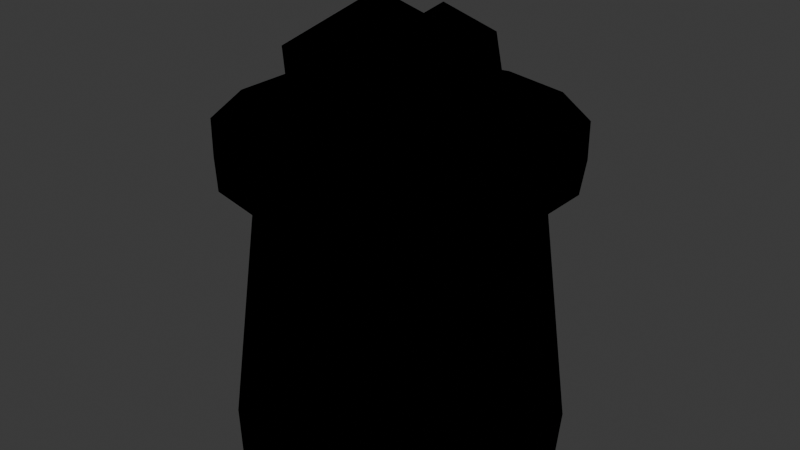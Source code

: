 # Source: ACES_CESTO_ROUPA_v01.blend  (saved by Blender 4.2.66; exported with 4.5.12 LTS)
import bpy
from mathutils import Matrix  # noqa: F401  (used for matrix-valued properties, if any)

bpy.ops.wm.read_factory_settings(use_empty=True)
scene = bpy.context.scene
scene.name = 'Scene'

# ---- collections
col_collection = bpy.data.collections.new('Collection'); scene.collection.children.link(col_collection)
col_office_mousepad_v01 = bpy.data.collections.new('OFFICE_MOUSEPAD_v01'); scene.collection.children.link(col_office_mousepad_v01)
col_office_luminaria_v01 = bpy.data.collections.new('OFFICE_LUMINARIA_v01'); scene.collection.children.link(col_office_luminaria_v01)
col_office_prateleira_v01 = bpy.data.collections.new('OFFICE_PRATELEIRA_v01'); scene.collection.children.link(col_office_prateleira_v01)
col_office_gaveteiro_v01 = bpy.data.collections.new('OFFICE_GAVETEIRO_v01'); scene.collection.children.link(col_office_gaveteiro_v01)
col_office_quadro_v01 = bpy.data.collections.new('OFFICE_QUADRO_v01'); scene.collection.children.link(col_office_quadro_v01)
col_office_cadeira_gamer_v01 = bpy.data.collections.new('OFFICE_CADEIRA_GAMER_v01'); scene.collection.children.link(col_office_cadeira_gamer_v01)
col_eletro_microondas_v01 = bpy.data.collections.new('ELETRO_MICROONDAS_v01'); scene.collection.children.link(col_eletro_microondas_v01)
col_eletro_cafeteira_v01 = bpy.data.collections.new('ELETRO_CAFETEIRA_v01'); scene.collection.children.link(col_eletro_cafeteira_v01)
col_eletro_liquidificador_v01 = bpy.data.collections.new('ELETRO_LIQUIDIFICADOR_v01'); scene.collection.children.link(col_eletro_liquidificador_v01)
col_eletro_torradeira_v01 = bpy.data.collections.new('ELETRO_TORRADEIRA_v01'); scene.collection.children.link(col_eletro_torradeira_v01)
col_eletro_airfryer_v01 = bpy.data.collections.new('ELETRO_AIRFRYER_v01'); scene.collection.children.link(col_eletro_airfryer_v01)
col_eletro_batedeira_v01 = bpy.data.collections.new('ELETRO_BATEDEIRA_v01'); scene.collection.children.link(col_eletro_batedeira_v01)
col_eletro_fogao2_v01 = bpy.data.collections.new('ELETRO_FOGAO2_v01'); scene.collection.children.link(col_eletro_fogao2_v01)
col_eletro_coifa_v01 = bpy.data.collections.new('ELETRO_COIFA_v01'); scene.collection.children.link(col_eletro_coifa_v01)
col_parede_prateleira_v01 = bpy.data.collections.new('PAREDE_PRATELEIRA_v01'); scene.collection.children.link(col_parede_prateleira_v01)
col_parede_espelho_grande_v01 = bpy.data.collections.new('PAREDE_ESPELHO_GRANDE_v01'); scene.collection.children.link(col_parede_espelho_grande_v01)
col_parede_quadro_triplo_v01 = bpy.data.collections.new('PAREDE_QUADRO_TRIPLO_v01'); scene.collection.children.link(col_parede_quadro_triplo_v01)
col_parede_relogio_cuco_v01 = bpy.data.collections.new('PAREDE_RELOGIO_CUCO_v01'); scene.collection.children.link(col_parede_relogio_cuco_v01)
col_parede_adesivo_v01 = bpy.data.collections.new('PAREDE_ADESIVO_v01'); scene.collection.children.link(col_parede_adesivo_v01)
col_parede_nicho_v01 = bpy.data.collections.new('PAREDE_NICHO_v01'); scene.collection.children.link(col_parede_nicho_v01)
col_parede_suporte_tempero_v01 = bpy.data.collections.new('PAREDE_SUPORTE_TEMPERO_v01'); scene.collection.children.link(col_parede_suporte_tempero_v01)
col_parede_gancho_v01 = bpy.data.collections.new('PAREDE_GANCHO_v01'); scene.collection.children.link(col_parede_gancho_v01)
col_aces_espelho_banheiro_v01 = bpy.data.collections.new('ACES_ESPELHO_BANHEIRO_v01'); scene.collection.children.link(col_aces_espelho_banheiro_v01)
col_aces_cesto_roupa_v01 = bpy.data.collections.new('ACES_CESTO_ROUPA_v01'); scene.collection.children.link(col_aces_cesto_roupa_v01)

# ---- materials (node trees are filled in below, after node groups)
mat_polyroom_pbr = bpy.data.materials.new('Polyroom_PBR')

# ---- material node trees
mat_polyroom_pbr.use_nodes = True; mat_polyroom_pbr.node_tree.nodes.clear()
_N = mat_polyroom_pbr.node_tree.nodes; _L = mat_polyroom_pbr.node_tree.links
n0 = _N.new('ShaderNodeOutputMaterial'); n0.name = 'Material Output'; n0.location = (0, 0)
n1 = _N.new('ShaderNodeBsdfPrincipled'); n1.name = 'Principled BSDF'; n1.location = (0, 0)
n1.inputs[2].default_value = 0.8
n2 = _N.new('ShaderNodeVertexColor'); n2.name = 'Color Attribute'; n2.location = (0, 0)
n2.layer_name = 'Color'
_L.new(n2.outputs[0], n1.inputs[0])
n0.is_active_output = True

# ---- world
world_world = bpy.data.worlds.new('World'); scene.world = world_world
world_world.use_nodes = True; world_world.node_tree.nodes.clear()
_N = world_world.node_tree.nodes; _L = world_world.node_tree.links
n0 = _N.new('ShaderNodeOutputWorld'); n0.name = 'World Output'; n0.location = (300, 300)
n1 = _N.new('ShaderNodeBackground'); n1.name = 'Background'; n1.location = (10, 300)
n1.inputs[0].default_value = (0.05088, 0.05088, 0.05088, 1.0)
_L.new(n1.outputs[0], n0.inputs[0])
n0.is_active_output = True
world_world.color = (0.05088, 0.05088, 0.05088)
world_world.sun_shadow_jitter_overblur = 0.0

# ---- meshes
me_aces_cesto_roupa_v01 = bpy.data.meshes.new('ACES_CESTO_ROUPA_v01')
me_aces_cesto_roupa_v01.from_pydata([(0.0, 0.22, 0.0), (0.0, 0.17, 0.4), (0.09545, 0.1982, 0.0), (0.07376, 0.1532, 0.4), (0.172, 0.1372, 0.0), (0.1329, 0.106, 0.4), (0.2145, 0.04895, 0.0), (0.1657, 0.03783, 0.4), (0.2145, -0.04895, 0.0), (0.1657, -0.03783, 0.4), (0.172, -0.1372, 0.0), (0.1329, -0.106, 0.4), (0.09545, -0.1982, 0.0), (0.07376, -0.1532, 0.4), (0.0, -0.22, 0.0), (0.0, -0.17, 0.4), (-0.09545, -0.1982, 0.0), (-0.07376, -0.1532, 0.4), (-0.172, -0.1372, 0.0), (-0.1329, -0.106, 0.4), (-0.2145, -0.04895, 0.0), (-0.1657, -0.03783, 0.4), (-0.2145, 0.04895, 0.0), (-0.1657, 0.03783, 0.4), (-0.172, 0.1372, 0.0), (-0.1329, 0.106, 0.4), (-0.09545, 0.1982, 0.0), (-0.07376, 0.1532, 0.4), (0.0, 0.225, 0.375), (0.0, 0.225, 0.425), (0.09762, 0.2027, 0.375), (0.09762, 0.2027, 0.425), (0.1759, 0.1403, 0.375), (0.1759, 0.1403, 0.425), (0.2194, 0.05007, 0.375), (0.2194, 0.05007, 0.425), (0.2194, -0.05007, 0.375), (0.2194, -0.05007, 0.425), (0.1759, -0.1403, 0.375), (0.1759, -0.1403, 0.425), (0.09762, -0.2027, 0.375), (0.09762, -0.2027, 0.425), (0.0, -0.225, 0.375), (0.0, -0.225, 0.425), (-0.09762, -0.2027, 0.375), (-0.09762, -0.2027, 0.425), (-0.1759, -0.1403, 0.375), (-0.1759, -0.1403, 0.425), (-0.2194, -0.05007, 0.375), (-0.2194, -0.05007, 0.425), (-0.2194, 0.05007, 0.375), (-0.2194, 0.05007, 0.425), (-0.1759, 0.1403, 0.375), (-0.1759, 0.1403, 0.425), (-0.09762, 0.2027, 0.375), (-0.09762, 0.2027, 0.425), (-0.05, 0.02, 0.31), (0.04407, -0.04834, 0.3819), (-0.08593, -0.09058, 0.3819), (-0.1663, 0.02, 0.3819), (-0.08593, 0.1306, 0.3819), (0.04407, 0.08834, 0.3819), (-0.01407, -0.09058, 0.4981), (-0.1441, -0.04834, 0.4981), (-0.1441, 0.08834, 0.4981), (-0.01407, 0.1306, 0.4981), (0.06628, 0.02, 0.4981), (-0.05, 0.02, 0.57), (0.08, -0.02, 0.32), (0.1596, -0.07783, 0.3808), (0.0496, -0.1136, 0.3808), (-0.01839, -0.02, 0.3808), (0.0496, 0.07357, 0.3808), (0.1596, 0.03783, 0.3808), (0.1104, -0.1136, 0.4792), (0.000404, -0.07783, 0.4792), (0.000404, 0.03783, 0.4792), (0.1104, 0.07357, 0.4792), (0.1784, -0.02, 0.4792), (0.08, -0.02, 0.54), (0.0, 0.08, 0.37), (0.06512, 0.03269, 0.4198), (-0.02487, 0.003442, 0.4198), (-0.0805, 0.08, 0.4198), (-0.02487, 0.1566, 0.4198), (0.06512, 0.1273, 0.4198), (0.02487, 0.003442, 0.5002), (-0.06512, 0.03269, 0.5002), (-0.06512, 0.1273, 0.5002), (0.02487, 0.1566, 0.5002), (0.0805, 0.08, 0.5002), (0.0, 0.08, 0.55)], [], [(0, 1, 3, 2), (2, 3, 5, 4), (4, 5, 7, 6), (6, 7, 9, 8), (8, 9, 11, 10), (10, 11, 13, 12), (12, 13, 15, 14), (14, 15, 17, 16), (16, 17, 19, 18), (18, 19, 21, 20), (20, 21, 23, 22), (22, 23, 25, 24), (3, 1, 27, 25, 23, 21, 19, 17, 15, 13, 11, 9, 7, 5), (24, 25, 27, 26), (26, 27, 1, 0), (0, 2, 4, 6, 8, 10, 12, 14, 16, 18, 20, 22, 24, 26), (28, 29, 31, 30), (30, 31, 33, 32), (32, 33, 35, 34), (34, 35, 37, 36), (36, 37, 39, 38), (38, 39, 41, 40), (40, 41, 43, 42), (42, 43, 45, 44), (44, 45, 47, 46), (46, 47, 49, 48), (48, 49, 51, 50), (50, 51, 53, 52), (31, 29, 55, 53, 51, 49, 47, 45, 43, 41, 39, 37, 35, 33), (52, 53, 55, 54), (54, 55, 29, 28), (28, 30, 32, 34, 36, 38, 40, 42, 44, 46, 48, 50, 52, 54), (56, 57, 58), (57, 56, 61), (56, 58, 59), (56, 59, 60), (56, 60, 61), (57, 61, 66), (58, 57, 62), (59, 58, 63), (60, 59, 64), (61, 60, 65), (57, 66, 62), (58, 62, 63), (59, 63, 64), (60, 64, 65), (61, 65, 66), (62, 66, 67), (63, 62, 67), (64, 63, 67), (65, 64, 67), (66, 65, 67), (68, 69, 70), (69, 68, 73), (68, 70, 71), (68, 71, 72), (68, 72, 73), (69, 73, 78), (70, 69, 74), (71, 70, 75), (72, 71, 76), (73, 72, 77), (69, 78, 74), (70, 74, 75), (71, 75, 76), (72, 76, 77), (73, 77, 78), (74, 78, 79), (75, 74, 79), (76, 75, 79), (77, 76, 79), (78, 77, 79), (80, 81, 82), (81, 80, 85), (80, 82, 83), (80, 83, 84), (80, 84, 85), (81, 85, 90), (82, 81, 86), (83, 82, 87), (84, 83, 88), (85, 84, 89), (81, 90, 86), (82, 86, 87), (83, 87, 88), (84, 88, 89), (85, 89, 90), (86, 90, 91), (87, 86, 91), (88, 87, 91), (89, 88, 91), (90, 89, 91)])
_uv = me_aces_cesto_roupa_v01.uv_layers.new(name='UVMap')
_uv.uv.foreach_set('vector', [0.4282, 0.5901, 0.4255, 0.3242, 0.4728, 0.3239, 0.4895, 0.5896, 0.4895, 0.5896, 0.4728, 0.3239, 0.5083, 0.3228, 0.5353, 0.5883, 0.545, 0.8714, 0.5656, 0.6071, 0.6108, 0.6066, 0.6034, 0.8707, 0.6034, 0.8707, 0.6108, 0.6066, 0.6609, 0.6066, 0.6683, 0.8707, 0.6683, 0.8707, 0.6609, 0.6066, 0.706, 0.6071, 0.7267, 0.8714, 0.5519, 0.5883, 0.5789, 0.3228, 0.6144, 0.3239, 0.5977, 0.5896, 0.5977, 0.5896, 0.6144, 0.3239, 0.6617, 0.3242, 0.6589, 0.5901, 0.6589, 0.5901, 0.6617, 0.3242, 0.7115, 0.3239, 0.7234, 0.5896, 0.7234, 0.5896, 0.7115, 0.3239, 0.7539, 0.3228, 0.7783, 0.5883, 0.6225, 0.2744, 0.6431, 0.008273, 0.6883, 0.01062, 0.6809, 0.2775, 0.6809, 0.2775, 0.6883, 0.01062, 0.7384, 0.01062, 0.7457, 0.2775, 0.7457, 0.2775, 0.7384, 0.01062, 0.7835, 0.008273, 0.8042, 0.2744, 0.3698, 0.8207, 0.3307, 0.7894, 0.3089, 0.7443, 0.3089, 0.6942, 0.3307, 0.649, 0.3698, 0.6178, 0.4187, 0.6066, 0.4675, 0.6178, 0.5067, 0.649, 0.5284, 0.6942, 0.5284, 0.7443, 0.5067, 0.7894, 0.4675, 0.8207, 0.4187, 0.8318, 0.3089, 0.5883, 0.3333, 0.3228, 0.3757, 0.3239, 0.3638, 0.5896, 0.3638, 0.5896, 0.3757, 0.3239, 0.4255, 0.3242, 0.4282, 0.5901, 0.03641, 0.5594, 0.008273, 0.501, 0.008273, 0.4361, 0.03641, 0.3777, 0.0871, 0.3373, 0.1503, 0.3228, 0.2135, 0.3373, 0.2642, 0.3777, 0.2924, 0.4361, 0.2924, 0.501, 0.2642, 0.5594, 0.2135, 0.5998, 0.1503, 0.6142, 0.0871, 0.5998, 0.934, 0.7163, 0.9009, 0.7162, 0.9004, 0.6535, 0.9335, 0.6537, 0.9335, 0.6537, 0.9004, 0.6535, 0.8991, 0.6066, 0.9322, 0.6068, 0.1369, 0.9796, 0.1038, 0.9796, 0.1032, 0.9199, 0.1363, 0.9199, 0.1363, 0.9199, 0.1032, 0.9199, 0.1032, 0.8536, 0.1363, 0.8536, 0.1363, 0.8536, 0.1032, 0.8536, 0.1038, 0.7938, 0.1369, 0.7938, 0.9096, 0.3557, 0.9427, 0.3556, 0.9414, 0.4025, 0.9083, 0.4026, 0.9083, 0.4026, 0.9414, 0.4025, 0.9409, 0.4651, 0.9078, 0.4652, 0.9078, 0.4652, 0.9409, 0.4651, 0.9414, 0.531, 0.9083, 0.5311, 0.9083, 0.5311, 0.9414, 0.531, 0.9427, 0.5871, 0.9096, 0.5873, 0.9485, 0.294, 0.9156, 0.294, 0.9187, 0.2342, 0.9516, 0.2342, 0.9516, 0.2342, 0.9187, 0.2342, 0.9187, 0.1679, 0.9516, 0.1679, 0.9516, 0.1679, 0.9187, 0.1679, 0.9156, 0.1081, 0.9485, 0.1081, 0.03705, 0.2502, 0.008273, 0.1904, 0.008273, 0.1241, 0.03705, 0.06438, 0.0889, 0.02303, 0.1535, 0.008273, 0.2182, 0.02303, 0.2701, 0.06438, 0.2988, 0.1241, 0.2988, 0.1904, 0.2701, 0.2502, 0.2182, 0.2915, 0.1535, 0.3063, 0.0889, 0.2915, 0.9322, 0.8383, 0.8991, 0.8382, 0.9004, 0.782, 0.9335, 0.7822, 0.9335, 0.7822, 0.9004, 0.782, 0.9009, 0.7162, 0.934, 0.7163, 0.3154, 0.1904, 0.3154, 0.1241, 0.3441, 0.06438, 0.396, 0.02303, 0.4606, 0.008273, 0.5253, 0.02303, 0.5772, 0.06438, 0.6059, 0.1241, 0.6059, 0.1904, 0.5772, 0.2502, 0.5253, 0.2915, 0.4606, 0.3063, 0.396, 0.2915, 0.3441, 0.2502, 0.8202, 0.6799, 0.7964, 0.6066, 0.8825, 0.6346, 0.7964, 0.6066, 0.8202, 0.6799, 0.7432, 0.6799, 0.8202, 0.6799, 0.8825, 0.6346, 0.8825, 0.7251, 0.8202, 0.6799, 0.8825, 0.7251, 0.7964, 0.7531, 0.8202, 0.6799, 0.7964, 0.7531, 0.7432, 0.6799, 0.8207, 0.1268, 0.8207, 0.03625, 0.898, 0.08151, 0.8207, 0.2537, 0.8207, 0.1713, 0.8971, 0.2053, 0.873, 0.3961, 0.8672, 0.4693, 0.7948, 0.4413, 0.8672, 0.3228, 0.873, 0.3961, 0.7948, 0.3508, 0.08661, 0.7938, 0.08661, 0.8763, 0.01018, 0.8278, 0.8207, 0.1268, 0.898, 0.08151, 0.8968, 0.1547, 0.8207, 0.2537, 0.8971, 0.2053, 0.899, 0.294, 0.873, 0.3961, 0.7948, 0.4413, 0.7948, 0.3508, 0.08661, 0.8763, 0.008273, 0.9165, 0.01018, 0.8278, 0.8207, 0.03625, 0.8968, 0.008273, 0.898, 0.08151, 0.1476, 0.6588, 0.1476, 0.7493, 0.08528, 0.704, 0.06148, 0.6308, 0.1476, 0.6588, 0.08528, 0.704, 0.008273, 0.704, 0.06148, 0.6308, 0.08528, 0.704, 0.06148, 0.7773, 0.008273, 0.704, 0.08528, 0.704, 0.1476, 0.7493, 0.06148, 0.7773, 0.08528, 0.704, 0.8084, 0.8316, 0.7882, 0.7697, 0.8611, 0.7933, 0.7882, 0.7697, 0.8084, 0.8316, 0.7432, 0.8316, 0.8084, 0.8316, 0.8611, 0.7933, 0.8611, 0.8699, 0.8084, 0.8316, 0.8611, 0.8699, 0.7882, 0.8936, 0.8084, 0.8316, 0.7882, 0.8936, 0.7432, 0.8316, 0.3916, 0.9486, 0.3916, 0.872, 0.457, 0.9103, 0.545, 0.9577, 0.545, 0.8879, 0.6097, 0.9167, 0.375, 0.9103, 0.3702, 0.9723, 0.3089, 0.9486, 0.3702, 0.8484, 0.375, 0.9103, 0.3089, 0.872, 0.9654, 0.8549, 0.9654, 0.9246, 0.9007, 0.8836, 0.3916, 0.9486, 0.457, 0.9103, 0.456, 0.9723, 0.545, 0.9577, 0.6097, 0.9167, 0.6113, 0.9917, 0.375, 0.9103, 0.3089, 0.9486, 0.3089, 0.872, 0.9654, 0.9246, 0.8991, 0.9587, 0.9007, 0.8836, 0.3916, 0.872, 0.456, 0.8484, 0.457, 0.9103, 0.282, 0.6545, 0.282, 0.7311, 0.2293, 0.6928, 0.2091, 0.6308, 0.282, 0.6545, 0.2293, 0.6928, 0.1641, 0.6928, 0.2091, 0.6308, 0.2293, 0.6928, 0.2091, 0.7547, 0.1641, 0.6928, 0.2293, 0.6928, 0.282, 0.7311, 0.2091, 0.7547, 0.2293, 0.6928, 0.2174, 0.822, 0.201, 0.7713, 0.2606, 0.7906, 0.201, 0.7713, 0.2174, 0.822, 0.1641, 0.822, 0.2174, 0.822, 0.2606, 0.7906, 0.2606, 0.8533, 0.2174, 0.822, 0.2606, 0.8533, 0.201, 0.8727, 0.2174, 0.822, 0.201, 0.8727, 0.1641, 0.822, 0.6278, 0.97, 0.6278, 0.9073, 0.6814, 0.9386, 0.2349, 0.9463, 0.2349, 0.8892, 0.2878, 0.9128, 0.5277, 0.8991, 0.5237, 0.9498, 0.4736, 0.9304, 0.5237, 0.8484, 0.5277, 0.8991, 0.4736, 0.8677, 0.2184, 0.8892, 0.2184, 0.9463, 0.1654, 0.9128, 0.6278, 0.97, 0.6814, 0.9386, 0.6805, 0.9893, 0.2349, 0.9463, 0.2878, 0.9128, 0.2891, 0.9742, 0.5277, 0.8991, 0.4736, 0.9304, 0.4736, 0.8677, 0.2184, 0.9463, 0.1641, 0.9742, 0.1654, 0.9128, 0.6278, 0.9073, 0.6805, 0.8879, 0.6814, 0.9386, 0.8913, 0.5052, 0.8913, 0.5679, 0.8481, 0.5366, 0.8317, 0.4859, 0.8913, 0.5052, 0.8481, 0.5366, 0.7948, 0.5366, 0.8317, 0.4859, 0.8481, 0.5366, 0.8317, 0.5873, 0.7948, 0.5366, 0.8481, 0.5366, 0.8913, 0.5679, 0.8317, 0.5873, 0.8481, 0.5366])
_ca = me_aces_cesto_roupa_v01.color_attributes.new('Color', 'FLOAT_COLOR', 'POINT')
_ca.data.foreach_set('color', [0.85, 0.78, 0.66, 1.0, 0.85, 0.78, 0.66, 1.0, 0.85, 0.78, 0.66, 1.0, 0.85, 0.78, 0.66, 1.0, 0.85, 0.78, 0.66, 1.0, 0.85, 0.78, 0.66, 1.0, 0.85, 0.78, 0.66, 1.0, 0.85, 0.78, 0.66, 1.0, 0.85, 0.78, 0.66, 1.0, 0.85, 0.78, 0.66, 1.0, 0.85, 0.78, 0.66, 1.0, 0.85, 0.78, 0.66, 1.0, 0.85, 0.78, 0.66, 1.0, 0.85, 0.78, 0.66, 1.0, 0.85, 0.78, 0.66, 1.0, 0.85, 0.78, 0.66, 1.0, 0.85, 0.78, 0.66, 1.0, 0.85, 0.78, 0.66, 1.0, 0.85, 0.78, 0.66, 1.0, 0.85, 0.78, 0.66, 1.0, 0.85, 0.78, 0.66, 1.0, 0.85, 0.78, 0.66, 1.0, 0.85, 0.78, 0.66, 1.0, 0.85, 0.78, 0.66, 1.0, 0.85, 0.78, 0.66, 1.0, 0.85, 0.78, 0.66, 1.0, 0.85, 0.78, 0.66, 1.0, 0.85, 0.78, 0.66, 1.0, 0.55, 0.38, 0.22, 1.0, 0.55, 0.38, 0.22, 1.0, 0.55, 0.38, 0.22, 1.0, 0.55, 0.38, 0.22, 1.0, 0.55, 0.38, 0.22, 1.0, 0.55, 0.38, 0.22, 1.0, 0.55, 0.38, 0.22, 1.0, 0.55, 0.38, 0.22, 1.0, 0.55, 0.38, 0.22, 1.0, 0.55, 0.38, 0.22, 1.0, 0.55, 0.38, 0.22, 1.0, 0.55, 0.38, 0.22, 1.0, 0.55, 0.38, 0.22, 1.0, 0.55, 0.38, 0.22, 1.0, 0.55, 0.38, 0.22, 1.0, 0.55, 0.38, 0.22, 1.0, 0.55, 0.38, 0.22, 1.0, 0.55, 0.38, 0.22, 1.0, 0.55, 0.38, 0.22, 1.0, 0.55, 0.38, 0.22, 1.0, 0.55, 0.38, 0.22, 1.0, 0.55, 0.38, 0.22, 1.0, 0.55, 0.38, 0.22, 1.0, 0.55, 0.38, 0.22, 1.0, 0.55, 0.38, 0.22, 1.0, 0.55, 0.38, 0.22, 1.0, 0.55, 0.38, 0.22, 1.0, 0.55, 0.38, 0.22, 1.0, 0.93, 0.91, 0.87, 1.0, 0.93, 0.91, 0.87, 1.0, 0.93, 0.91, 0.87, 1.0, 0.93, 0.91, 0.87, 1.0, 0.93, 0.91, 0.87, 1.0, 0.93, 0.91, 0.87, 1.0, 0.93, 0.91, 0.87, 1.0, 0.93, 0.91, 0.87, 1.0, 0.93, 0.91, 0.87, 1.0, 0.93, 0.91, 0.87, 1.0, 0.93, 0.91, 0.87, 1.0, 0.93, 0.91, 0.87, 1.0, 0.15, 0.35, 0.75, 1.0, 0.15, 0.35, 0.75, 1.0, 0.15, 0.35, 0.75, 1.0, 0.15, 0.35, 0.75, 1.0, 0.15, 0.35, 0.75, 1.0, 0.15, 0.35, 0.75, 1.0, 0.15, 0.35, 0.75, 1.0, 0.15, 0.35, 0.75, 1.0, 0.15, 0.35, 0.75, 1.0, 0.15, 0.35, 0.75, 1.0, 0.15, 0.35, 0.75, 1.0, 0.15, 0.35, 0.75, 1.0, 0.92, 0.55, 0.55, 1.0, 0.92, 0.55, 0.55, 1.0, 0.92, 0.55, 0.55, 1.0, 0.92, 0.55, 0.55, 1.0, 0.92, 0.55, 0.55, 1.0, 0.92, 0.55, 0.55, 1.0, 0.92, 0.55, 0.55, 1.0, 0.92, 0.55, 0.55, 1.0, 0.92, 0.55, 0.55, 1.0, 0.92, 0.55, 0.55, 1.0, 0.92, 0.55, 0.55, 1.0, 0.92, 0.55, 0.55, 1.0])
me_aces_cesto_roupa_v01.materials.append(mat_polyroom_pbr)
me_aces_cesto_roupa_v01.update()

# ---- objects
ob_aces_cesto_roupa_v01 = bpy.data.objects.new('ACES_CESTO_ROUPA_v01', me_aces_cesto_roupa_v01)

# ---- transforms, parenting, visibility, modifiers, constraints
ob_aces_cesto_roupa_v01.location = (0.0, 0.0, 0.0)

# ---- collection membership
col_aces_cesto_roupa_v01.objects.link(ob_aces_cesto_roupa_v01)

# ---- scene / render settings (as saved in the file)
scene.frame_start = 1; scene.frame_end = 250; scene.frame_set(1)
scene.render.engine = 'BLENDER_EEVEE_NEXT'
bpy.context.view_layer.update()

# ---- added for rendering (the .blend has no active camera and no usable light): camera, sun
cam_auto = bpy.data.cameras.new('AutoCamera')
cam_auto.lens = 50.0
cam_auto.sensor_width = 36.0
cam_auto.clip_end = 1000.0
ob_auto_camera = bpy.data.objects.new('AutoCamera', cam_auto)
scene.collection.objects.link(ob_auto_camera)
ob_auto_camera.location = (0.78501, -0.942012, 0.913008)
ob_auto_camera.rotation_euler = (1.09748, -7.21219e-08, 0.694738)
scene.camera = ob_auto_camera
light_auto_sun = bpy.data.lights.new('AutoSun', 'SUN')
light_auto_sun.energy = 3.0
light_auto_sun.angle = 0.0523599
ob_auto_sun = bpy.data.objects.new('AutoSun', light_auto_sun)
scene.collection.objects.link(ob_auto_sun)
ob_auto_sun.rotation_euler = (0.872665, 0.174533, 0.523599)
bpy.context.view_layer.update()

